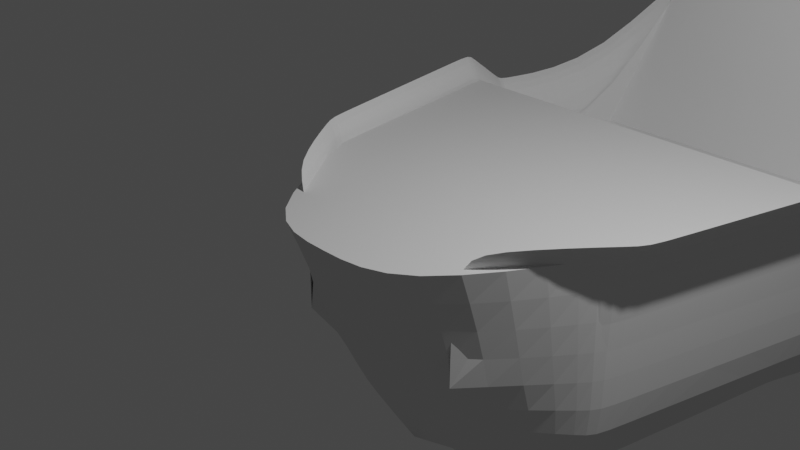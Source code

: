 # Source: untitled.blend  (saved by Blender 3.4.6; exported with 4.5.12 LTS)
import bpy
from mathutils import Matrix  # noqa: F401  (used for matrix-valued properties, if any)

bpy.ops.wm.read_factory_settings(use_empty=True)
scene = bpy.context.scene
scene.name = 'Scene'

# ---- collections
col_collection = bpy.data.collections.new('Collection'); scene.collection.children.link(col_collection)

# ---- world
world_world = bpy.data.worlds.new('World'); scene.world = world_world
world_world.use_nodes = True; world_world.node_tree.nodes.clear()
_N = world_world.node_tree.nodes; _L = world_world.node_tree.links
n0 = _N.new('ShaderNodeOutputWorld'); n0.name = 'World Output'; n0.location = (300, 300)
n1 = _N.new('ShaderNodeBackground'); n1.name = 'Background'; n1.location = (10, 300)
n1.inputs[0].default_value = (0.05088, 0.05088, 0.05088, 1.0)
_L.new(n1.outputs[0], n0.inputs[0])
n0.is_active_output = True
world_world.color = (0.05088, 0.05088, 0.05088)
world_world.use_sun_shadow = False
world_world.sun_shadow_jitter_overblur = 0.0

# ---- cameras
cam_camera = bpy.data.cameras.new('Camera')
cam_camera.clip_end = 100.0
cam_camera.ortho_scale = 7.314

# ---- lights
light_light = bpy.data.lights.new('Light', 'POINT')
light_light.transmission_factor = 0.0
light_light.energy = 1000.0
light_light.shadow_soft_size = 0.1
light_light.shadow_maximum_resolution = 0.006
light_light.use_absolute_resolution = True

# ---- meshes
me_plane = bpy.data.meshes.new('Plane')
me_plane.from_pydata([(1.0, -1.0, 0.0), (1.977, 0.9489, -0.02265), (0.0, -1.0, 0.0), (1.977, 0.9489, -0.02265), (2.658, 4.051, -0.1536), (2.658, 4.052, -0.1537), (2.821, 4.912, -1.343), (2.821, 4.912, -1.343), (2.316, 6.684, -1.336), (1.556, 8.386, 2.376), (0.8756, 10.64, 2.35), (0.0, 10.64, 2.35), (1.144, 0.3459, -2.755), (1.977, 0.9485, -2.872), (0.0, 0.3459, -2.755), (1.977, 0.9489, -0.02265), (1.977, 0.9485, -2.872), (0.0, 0.9489, -0.02265), (2.658, 4.051, -2.872), (2.658, 4.051, -0.1536), (2.658, 4.052, -2.872), (0.0, 4.051, -0.1536), (2.821, 4.912, -2.872), (0.0, -1.0, 0.0), (2.821, 4.912, -2.872), (1.0, -1.0, 0.0), (2.316, 6.684, -2.872), (0.0, 0.9489, -0.02265), (1.556, 8.386, -2.872), (1.977, 0.9489, -0.02265), (0.8756, 10.64, -2.872), (0.0, 10.64, -2.872), (0.0, 0.2346, -2.843), (0.0, 0.2346, -2.843), (0.4112, 0.8373, -2.959), (0.0, 0.8373, -2.959), (0.0, 1.2, -3.878), (0.0, 1.2, -3.878), (0.02388, 4.302, -3.878), (0.0, 4.302, -3.878), (0.02388, 4.303, -3.878), (0.0, 4.303, -3.878), (0.1878, 5.163, -3.878), (0.0, 5.163, -3.878), (0.1878, 5.163, -3.878), (0.0, 5.163, -3.878), (0.0, 6.935, -3.878), (0.0, 6.935, -3.878), (0.0, 8.637, -3.878), (0.0, 8.637, -3.878), (0.0, 10.53, -2.959), (0.0, 10.53, -2.959), (2.658, 4.052, -0.1537), (0.0, 4.052, -0.1537), (2.821, 4.912, -1.343), (0.0, 4.912, -1.343), (2.821, 4.912, -1.343), (0.0, 4.912, -1.343), (2.316, 6.684, -1.336), (0.0, 6.684, -1.336), (1.556, 8.386, 2.376), (0.0, 8.386, 2.376), (0.8756, 10.96, 2.35), (0.0, 10.96, 2.35), (1.977, 0.9487, -1.447), (1.977, 0.9487, -1.447), (2.316, 6.684, -2.104), (2.821, 4.912, -2.107), (2.821, 4.912, -2.107), (2.658, 4.052, -1.513), (1.072, -0.3271, -1.378), (0.0, -0.3271, -1.378), (2.658, 4.051, -1.513), (1.556, 8.386, -0.2478), (0.0, 10.64, -0.261), (0.8756, 10.64, -0.261), (1.977, 0.9487, -0.0643), (1.977, 0.9487, -0.0643), (2.316, 6.684, -0.721), (2.821, 4.912, -0.7244), (2.821, 4.912, -0.7244), (2.658, 4.052, -0.1298), (1.072, -0.3271, 0.005264), (2.658, 4.051, -0.1298), (1.556, 8.386, 1.135), (0.8756, 10.64, 1.122), (2.284, 1.044, 0.18), (2.284, 1.044, 0.18), (2.623, 6.779, -0.4766), (3.128, 5.007, -0.4801), (3.128, 5.007, -0.4801), (2.964, 4.147, 0.1145), (1.379, -0.2321, 0.2496), (2.964, 4.146, 0.1145), (1.863, 8.481, 1.379), (1.182, 10.73, 1.366), (-1.006, 8.593, 1.364), (-1.006, 8.593, 3.364), (-1.006, 10.59, 1.364), (-1.006, 10.59, 3.364), (0.9938, 8.593, 1.364), (0.9938, 8.593, 3.364), (0.9938, 10.59, 1.364), (0.9938, 10.59, 3.364)], [], [(9, 8, 58, 60), (4, 3, 29, 19), (0, 2, 23, 25), (6, 5, 52, 54), (8, 7, 56, 58), (3, 1, 15, 29), (10, 9, 60, 62), (5, 4, 19, 52), (11, 10, 62, 63), (30, 31, 51, 50), (22, 24, 44, 42), (12, 13, 34, 33), (26, 28, 48, 46), (16, 18, 38, 36), (14, 12, 33, 32), (20, 22, 42, 40), (24, 26, 46, 44), (13, 16, 36, 34), (65, 64, 16, 13), (67, 66, 26, 24), (69, 68, 22, 20), (71, 70, 12, 14), (64, 72, 18, 16), (66, 73, 28, 26), (70, 65, 13, 12), (68, 67, 24, 22), (75, 74, 31, 30), (72, 69, 20, 18), (73, 75, 30, 28), (32, 33, 34, 35), (35, 34, 36, 37), (37, 36, 38, 39), (39, 38, 40, 41), (41, 40, 42, 43), (43, 42, 44, 45), (45, 44, 46, 47), (47, 46, 48, 49), (49, 48, 50, 51), (18, 20, 40, 38), (28, 30, 50, 48), (23, 27, 15, 25), (27, 17, 29, 15), (17, 21, 19, 29), (21, 53, 52, 19), (53, 55, 54, 52), (55, 57, 56, 54), (57, 59, 58, 56), (59, 61, 60, 58), (61, 63, 62, 60), (1, 0, 25, 15), (7, 6, 54, 56), (9, 10, 75, 73), (4, 5, 69, 72), (10, 11, 74, 75), (6, 7, 67, 68), (0, 1, 65, 70), (8, 9, 73, 66), (3, 4, 72, 64), (2, 0, 70, 71), (5, 6, 68, 69), (7, 8, 66, 67), (1, 3, 64, 65), (67, 66, 78, 79), (64, 72, 83, 76), (68, 67, 79, 80), (65, 64, 76, 77), (73, 75, 85, 84), (70, 65, 77, 82), (72, 69, 81, 83), (69, 68, 80, 81), (66, 73, 84, 78), (83, 81, 91, 93), (77, 76, 86, 87), (76, 83, 93, 86), (80, 79, 89, 90), (81, 80, 90, 91), (82, 77, 87, 92), (84, 85, 95, 94), (79, 78, 88, 89), (78, 84, 94, 88), (96, 97, 99, 98), (98, 99, 103, 102), (102, 103, 101, 100), (100, 101, 97, 96), (98, 102, 100, 96), (103, 99, 97, 101)])
_k = {(0, 2): 1.0, (0, 1): 1.0, (1, 3): 1.0, (3, 4): 1.0, (4, 5): 1.0, (5, 6): 1.0, (6, 7): 1.0, (7, 8): 1.0, (8, 9): 1.0, (10, 11): 1.0, (9, 10): 1.0, (17, 29): 1.0, (15, 25): 1.0, (23, 27): 1.0, (15, 27): 1.0, (23, 25): 1.0, (15, 29): 1.0, (17, 27): 1.0, (19, 21): 1.0, (19, 29): 1.0, (17, 21): 1.0, (52, 53): 1.0, (19, 52): 1.0, (21, 53): 1.0, (54, 55): 1.0, (52, 54): 1.0, (53, 55): 1.0, (56, 57): 1.0, (54, 56): 1.0, (55, 57): 1.0, (58, 59): 1.0, (56, 58): 1.0, (57, 59): 1.0, (60, 61): 1.0, (58, 60): 1.0, (59, 61): 1.0, (62, 63): 1.0, (60, 62): 1.0, (61, 63): 1.0}
me_plane.attributes.new('crease_edge', 'FLOAT', 'EDGE').data.foreach_set('value', [_k.get((min(e.vertices), max(e.vertices)), 0.0) for e in me_plane.edges])
_uv = me_plane.uv_layers.new(name='UVMap')
_uv.uv.foreach_set('vector', [1.489, 0.9941, 1.489, 0.9941, 1.489, 0.9941, 1.489, 0.9941, 1.489, 0.9941, 1.489, 0.9941, 1.489, 0.9941, 1.489, 0.9941, 1.0, 0.0, 0.5, 0.0, 0.5, 0.0, 1.0, 0.0, 1.489, 0.9941, 1.489, 0.9941, 1.489, 0.9941, 1.489, 0.9941, 1.489, 0.9941, 1.489, 0.9941, 1.489, 0.9941, 1.489, 0.9941, 1.489, 0.9941, 1.489, 0.9941, 1.489, 0.9941, 1.489, 0.9941, 1.489, 0.9941, 1.489, 0.9941, 1.489, 0.9941, 1.489, 0.9941, 1.489, 0.9941, 1.489, 0.9941, 1.489, 0.9941, 1.489, 0.9941, 0.5, 0.9941, 1.489, 0.9941, 1.489, 0.9941, 0.5, 0.9941, 1.489, 0.9941, 0.5, 0.9941, 0.5, 0.9941, 1.489, 0.9941, 1.489, 0.9941, 1.489, 0.9941, 1.489, 0.9941, 1.489, 0.9941, 1.0, 0.0, 1.489, 0.9941, 1.489, 0.9941, 1.0, 0.0, 1.489, 0.9941, 1.489, 0.9941, 1.489, 0.9941, 1.489, 0.9941, 1.489, 0.9941, 1.489, 0.9941, 1.489, 0.9941, 1.489, 0.9941, 0.5, 0.0, 1.0, 0.0, 1.0, 0.0, 0.5, 0.0, 1.489, 0.9941, 1.489, 0.9941, 1.489, 0.9941, 1.489, 0.9941, 1.489, 0.9941, 1.489, 0.9941, 1.489, 0.9941, 1.489, 0.9941, 1.489, 0.9941, 1.489, 0.9941, 1.489, 0.9941, 1.489, 0.9941, 1.489, 0.9941, 1.489, 0.9941, 1.489, 0.9941, 1.489, 0.9941, 1.489, 0.9941, 1.489, 0.9941, 1.489, 0.9941, 1.489, 0.9941, 1.489, 0.9941, 1.489, 0.9941, 1.489, 0.9941, 1.489, 0.9941, 0.5, 0.0, 1.0, 0.0, 1.0, 0.0, 0.5, 0.0, 1.489, 0.9941, 1.489, 0.9941, 1.489, 0.9941, 1.489, 0.9941, 1.489, 0.9941, 1.489, 0.9941, 1.489, 0.9941, 1.489, 0.9941, 1.0, 0.0, 1.489, 0.9941, 1.489, 0.9941, 1.0, 0.0, 1.489, 0.9941, 1.489, 0.9941, 1.489, 0.9941, 1.489, 0.9941, 1.489, 0.9941, 0.5, 0.9941, 0.5, 0.9941, 1.489, 0.9941, 1.489, 0.9941, 1.489, 0.9941, 1.489, 0.9941, 1.489, 0.9941, 1.489, 0.9941, 1.489, 0.9941, 1.489, 0.9941, 1.489, 0.9941, 0.5, 0.0, 1.0, 0.0, 1.489, 0.9941, 0.5, 0.9941, 0.5, 0.9941, 1.489, 0.9941, 1.489, 0.9941, 0.5, 0.9941, 0.5, 0.9941, 1.489, 0.9941, 1.489, 0.9941, 0.5, 0.9941, 0.5, 0.9941, 1.489, 0.9941, 1.489, 0.9941, 0.5, 0.9941, 0.5, 0.9941, 1.489, 0.9941, 1.489, 0.9941, 0.5, 0.9941, 0.5, 0.9941, 1.489, 0.9941, 1.489, 0.9941, 0.5, 0.9941, 0.5, 0.9941, 1.489, 0.9941, 1.489, 0.9941, 0.5, 0.9941, 0.5, 0.9941, 1.489, 0.9941, 1.489, 0.9941, 0.5, 0.9941, 0.5, 0.9941, 1.489, 0.9941, 1.489, 0.9941, 0.5, 0.9941, 1.489, 0.9941, 1.489, 0.9941, 1.489, 0.9941, 1.489, 0.9941, 1.489, 0.9941, 1.489, 0.9941, 1.489, 0.9941, 1.489, 0.9941, 0.5, 0.0, 0.5, 0.9941, 1.489, 0.9941, 1.0, 0.0, 0.5, 0.9941, 0.5, 0.9941, 1.489, 0.9941, 1.489, 0.9941, 0.5, 0.9941, 0.5, 0.9941, 1.489, 0.9941, 1.489, 0.9941, 0.5, 0.9941, 0.5, 0.9941, 1.489, 0.9941, 1.489, 0.9941, 0.5, 0.9941, 0.5, 0.9941, 1.489, 0.9941, 1.489, 0.9941, 0.5, 0.9941, 0.5, 0.9941, 1.489, 0.9941, 1.489, 0.9941, 0.5, 0.9941, 0.5, 0.9941, 1.489, 0.9941, 1.489, 0.9941, 0.5, 0.9941, 0.5, 0.9941, 1.489, 0.9941, 1.489, 0.9941, 0.5, 0.9941, 0.5, 0.9941, 1.489, 0.9941, 1.489, 0.9941, 1.489, 0.9941, 1.0, 0.0, 1.0, 0.0, 1.489, 0.9941, 1.489, 0.9941, 1.489, 0.9941, 1.489, 0.9941, 1.489, 0.9941, 1.489, 0.9941, 1.489, 0.9941, 1.489, 0.9941, 1.489, 0.9941, 1.489, 0.9941, 1.489, 0.9941, 1.489, 0.9941, 1.489, 0.9941, 1.489, 0.9941, 0.5, 0.9941, 0.5, 0.9941, 1.489, 0.9941, 1.489, 0.9941, 1.489, 0.9941, 1.489, 0.9941, 1.489, 0.9941, 1.0, 0.0, 1.489, 0.9941, 1.489, 0.9941, 1.0, 0.0, 1.489, 0.9941, 1.489, 0.9941, 1.489, 0.9941, 1.489, 0.9941, 1.489, 0.9941, 1.489, 0.9941, 1.489, 0.9941, 1.489, 0.9941, 0.5, 0.0, 1.0, 0.0, 1.0, 0.0, 0.5, 0.0, 1.489, 0.9941, 1.489, 0.9941, 1.489, 0.9941, 1.489, 0.9941, 1.489, 0.9941, 1.489, 0.9941, 1.489, 0.9941, 1.489, 0.9941, 1.489, 0.9941, 1.489, 0.9941, 1.489, 0.9941, 1.489, 0.9941, 1.489, 0.9941, 1.489, 0.9941, 1.489, 0.9941, 1.489, 0.9941, 1.489, 0.9941, 1.489, 0.9941, 1.489, 0.9941, 1.489, 0.9941, 1.489, 0.9941, 1.489, 0.9941, 1.489, 0.9941, 1.489, 0.9941, 1.489, 0.9941, 1.489, 0.9941, 1.489, 0.9941, 1.489, 0.9941, 1.489, 0.9941, 1.489, 0.9941, 1.489, 0.9941, 1.489, 0.9941, 1.0, 0.0, 1.489, 0.9941, 1.489, 0.9941, 1.0, 0.0, 1.489, 0.9941, 1.489, 0.9941, 1.489, 0.9941, 1.489, 0.9941, 1.489, 0.9941, 1.489, 0.9941, 1.489, 0.9941, 1.489, 0.9941, 1.489, 0.9941, 1.489, 0.9941, 1.489, 0.9941, 1.489, 0.9941, 1.489, 0.9941, 1.489, 0.9941, 1.489, 0.9941, 1.489, 0.9941, 1.489, 0.9941, 1.489, 0.9941, 1.489, 0.9941, 1.489, 0.9941, 1.489, 0.9941, 1.489, 0.9941, 1.489, 0.9941, 1.489, 0.9941, 1.489, 0.9941, 1.489, 0.9941, 1.489, 0.9941, 1.489, 0.9941, 1.489, 0.9941, 1.489, 0.9941, 1.489, 0.9941, 1.489, 0.9941, 1.0, 0.0, 1.489, 0.9941, 1.489, 0.9941, 1.0, 0.0, 1.489, 0.9941, 1.489, 0.9941, 1.489, 0.9941, 1.489, 0.9941, 1.489, 0.9941, 1.489, 0.9941, 1.489, 0.9941, 1.489, 0.9941, 1.489, 0.9941, 1.489, 0.9941, 1.489, 0.9941, 1.489, 0.9941, 0.375, 0.0, 0.625, 0.0, 0.625, 0.25, 0.375, 0.25, 0.375, 0.25, 0.625, 0.25, 0.625, 0.5, 0.375, 0.5, 0.375, 0.5, 0.625, 0.5, 0.625, 0.75, 0.375, 0.75, 0.375, 0.75, 0.625, 0.75, 0.625, 1.0, 0.375, 1.0, 0.125, 0.5, 0.375, 0.5, 0.375, 0.75, 0.125, 0.75, 0.625, 0.5, 0.875, 0.5, 0.875, 0.75, 0.625, 0.75])
me_plane.update()

# ---- objects
ob_light = bpy.data.objects.new('Light', light_light)
ob_camera = bpy.data.objects.new('Camera', cam_camera)
ob_plane = bpy.data.objects.new('Plane', me_plane)

# ---- transforms, parenting, visibility, modifiers, constraints
ob_light.location = (4.076, 1.005, 5.904)
ob_light.rotation_euler = (0.6503, 0.05522, 1.866)
ob_light.lock_rotations_4d = False
ob_light.empty_display_type = 'ARROWS'
ob_light.color = (0.0, 0.0, 0.0, 0.0)
ob_light.lineart.crease_threshold = 0.0
ob_camera.location = (7.359, -6.926, 4.958)
ob_camera.rotation_euler = (1.109, 0.0, 0.8149)
ob_camera.lock_rotations_4d = False
ob_camera.empty_display_type = 'ARROWS'
ob_camera.color = (0.0, 0.0, 0.0, 0.0)
ob_camera.display_type = 'WIRE'
ob_camera.lineart.crease_threshold = 0.0
ob_plane.location = (0.0, 0.0, 0.0)
_m = ob_plane.modifiers.new('Mirror', 'MIRROR')
_m.use_clip = True
_m = ob_plane.modifiers.new('Subdivision', 'SUBSURF')
_m = ob_plane.modifiers.new('Triangulate', 'TRIANGULATE')

# ---- collection membership
col_collection.objects.link(ob_light)
col_collection.objects.link(ob_camera)
col_collection.objects.link(ob_plane)

# ---- scene / render settings (as saved in the file)
scene.camera = ob_camera
scene.frame_start = 1; scene.frame_end = 250; scene.frame_set(2)
scene.render.engine = 'BLENDER_EEVEE_NEXT'
scene.cycles.sampling_pattern = 'TABULATED_SOBOL'
scene.cycles.use_light_tree = False
scene.view_settings.view_transform = 'Filmic'
bpy.context.view_layer.update()
